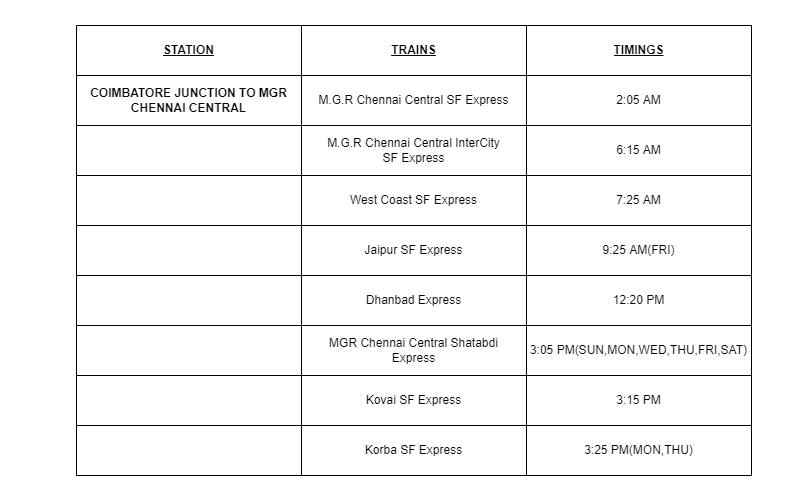

The diagram above was exported from draw.io. Its source (the exported page's mxGraphModel, read from the mxfile embedded in the PNG):
<mxGraphModel dx="1102" dy="857" grid="1" gridSize="10" guides="1" tooltips="1" connect="1" arrows="1" fold="1" page="1" pageScale="1" pageWidth="800" pageHeight="500" math="0" shadow="0">
  <root>
    <mxCell id="0" />
    <mxCell id="1" parent="0" />
    <mxCell id="DaPcGuU_e6mPHeAMNNRw-1" value="" style="shape=table;startSize=0;container=1;collapsible=0;childLayout=tableLayout;" parent="1" vertex="1">
      <mxGeometry x="76" y="25" width="675" height="450" as="geometry" />
    </mxCell>
    <mxCell id="DaPcGuU_e6mPHeAMNNRw-2" style="shape=tableRow;horizontal=0;startSize=0;swimlaneHead=0;swimlaneBody=0;top=0;left=0;bottom=0;right=0;collapsible=0;dropTarget=0;fillColor=none;points=[[0,0.5],[1,0.5]];portConstraint=eastwest;" parent="DaPcGuU_e6mPHeAMNNRw-1" vertex="1">
      <mxGeometry width="675" height="50" as="geometry" />
    </mxCell>
    <mxCell id="DaPcGuU_e6mPHeAMNNRw-3" value="&lt;b&gt;&lt;u&gt;STATION&lt;/u&gt;&lt;/b&gt;" style="shape=partialRectangle;html=1;whiteSpace=wrap;connectable=0;overflow=hidden;fillColor=none;top=0;left=0;bottom=0;right=0;pointerEvents=1;" parent="DaPcGuU_e6mPHeAMNNRw-2" vertex="1">
      <mxGeometry width="225" height="50" as="geometry">
        <mxRectangle width="225" height="50" as="alternateBounds" />
      </mxGeometry>
    </mxCell>
    <mxCell id="DaPcGuU_e6mPHeAMNNRw-4" value="&lt;b&gt;&lt;u&gt;TRAINS&lt;/u&gt;&lt;/b&gt;" style="shape=partialRectangle;html=1;whiteSpace=wrap;connectable=0;overflow=hidden;fillColor=none;top=0;left=0;bottom=0;right=0;pointerEvents=1;" parent="DaPcGuU_e6mPHeAMNNRw-2" vertex="1">
      <mxGeometry x="225" width="225" height="50" as="geometry">
        <mxRectangle width="225" height="50" as="alternateBounds" />
      </mxGeometry>
    </mxCell>
    <mxCell id="DaPcGuU_e6mPHeAMNNRw-5" value="&lt;b&gt;&lt;u&gt;TIMINGS&lt;/u&gt;&lt;/b&gt;" style="shape=partialRectangle;html=1;whiteSpace=wrap;connectable=0;overflow=hidden;fillColor=none;top=0;left=0;bottom=0;right=0;pointerEvents=1;" parent="DaPcGuU_e6mPHeAMNNRw-2" vertex="1">
      <mxGeometry x="450" width="225" height="50" as="geometry">
        <mxRectangle width="225" height="50" as="alternateBounds" />
      </mxGeometry>
    </mxCell>
    <mxCell id="DaPcGuU_e6mPHeAMNNRw-6" value="" style="shape=tableRow;horizontal=0;startSize=0;swimlaneHead=0;swimlaneBody=0;top=0;left=0;bottom=0;right=0;collapsible=0;dropTarget=0;fillColor=none;points=[[0,0.5],[1,0.5]];portConstraint=eastwest;" parent="DaPcGuU_e6mPHeAMNNRw-1" vertex="1">
      <mxGeometry y="50" width="675" height="50" as="geometry" />
    </mxCell>
    <mxCell id="DaPcGuU_e6mPHeAMNNRw-7" value="&lt;b&gt;COIMBATORE JUNCTION TO MGR CHENNAI CENTRAL&lt;/b&gt;" style="shape=partialRectangle;html=1;whiteSpace=wrap;connectable=0;overflow=hidden;fillColor=none;top=0;left=0;bottom=0;right=0;pointerEvents=1;" parent="DaPcGuU_e6mPHeAMNNRw-6" vertex="1">
      <mxGeometry width="225" height="50" as="geometry">
        <mxRectangle width="225" height="50" as="alternateBounds" />
      </mxGeometry>
    </mxCell>
    <mxCell id="DaPcGuU_e6mPHeAMNNRw-8" value="M.G.R Chennai Central SF Express" style="shape=partialRectangle;html=1;whiteSpace=wrap;connectable=0;overflow=hidden;fillColor=none;top=0;left=0;bottom=0;right=0;pointerEvents=1;" parent="DaPcGuU_e6mPHeAMNNRw-6" vertex="1">
      <mxGeometry x="225" width="225" height="50" as="geometry">
        <mxRectangle width="225" height="50" as="alternateBounds" />
      </mxGeometry>
    </mxCell>
    <mxCell id="DaPcGuU_e6mPHeAMNNRw-9" value="2:05 AM" style="shape=partialRectangle;html=1;whiteSpace=wrap;connectable=0;overflow=hidden;fillColor=none;top=0;left=0;bottom=0;right=0;pointerEvents=1;" parent="DaPcGuU_e6mPHeAMNNRw-6" vertex="1">
      <mxGeometry x="450" width="225" height="50" as="geometry">
        <mxRectangle width="225" height="50" as="alternateBounds" />
      </mxGeometry>
    </mxCell>
    <mxCell id="DaPcGuU_e6mPHeAMNNRw-10" style="shape=tableRow;horizontal=0;startSize=0;swimlaneHead=0;swimlaneBody=0;top=0;left=0;bottom=0;right=0;collapsible=0;dropTarget=0;fillColor=none;points=[[0,0.5],[1,0.5]];portConstraint=eastwest;" parent="DaPcGuU_e6mPHeAMNNRw-1" vertex="1">
      <mxGeometry y="100" width="675" height="50" as="geometry" />
    </mxCell>
    <mxCell id="DaPcGuU_e6mPHeAMNNRw-11" style="shape=partialRectangle;html=1;whiteSpace=wrap;connectable=0;overflow=hidden;fillColor=none;top=0;left=0;bottom=0;right=0;pointerEvents=1;" parent="DaPcGuU_e6mPHeAMNNRw-10" vertex="1">
      <mxGeometry width="225" height="50" as="geometry">
        <mxRectangle width="225" height="50" as="alternateBounds" />
      </mxGeometry>
    </mxCell>
    <mxCell id="DaPcGuU_e6mPHeAMNNRw-12" value="&lt;div&gt;M.G.R Chennai Central InterCity&lt;/div&gt;&lt;div&gt;SF Express&lt;/div&gt;" style="shape=partialRectangle;html=1;whiteSpace=wrap;connectable=0;overflow=hidden;fillColor=none;top=0;left=0;bottom=0;right=0;pointerEvents=1;" parent="DaPcGuU_e6mPHeAMNNRw-10" vertex="1">
      <mxGeometry x="225" width="225" height="50" as="geometry">
        <mxRectangle width="225" height="50" as="alternateBounds" />
      </mxGeometry>
    </mxCell>
    <mxCell id="DaPcGuU_e6mPHeAMNNRw-13" value="6:15 AM" style="shape=partialRectangle;html=1;whiteSpace=wrap;connectable=0;overflow=hidden;fillColor=none;top=0;left=0;bottom=0;right=0;pointerEvents=1;" parent="DaPcGuU_e6mPHeAMNNRw-10" vertex="1">
      <mxGeometry x="450" width="225" height="50" as="geometry">
        <mxRectangle width="225" height="50" as="alternateBounds" />
      </mxGeometry>
    </mxCell>
    <mxCell id="DaPcGuU_e6mPHeAMNNRw-14" style="shape=tableRow;horizontal=0;startSize=0;swimlaneHead=0;swimlaneBody=0;top=0;left=0;bottom=0;right=0;collapsible=0;dropTarget=0;fillColor=none;points=[[0,0.5],[1,0.5]];portConstraint=eastwest;" parent="DaPcGuU_e6mPHeAMNNRw-1" vertex="1">
      <mxGeometry y="150" width="675" height="50" as="geometry" />
    </mxCell>
    <mxCell id="DaPcGuU_e6mPHeAMNNRw-15" style="shape=partialRectangle;html=1;whiteSpace=wrap;connectable=0;overflow=hidden;fillColor=none;top=0;left=0;bottom=0;right=0;pointerEvents=1;" parent="DaPcGuU_e6mPHeAMNNRw-14" vertex="1">
      <mxGeometry width="225" height="50" as="geometry">
        <mxRectangle width="225" height="50" as="alternateBounds" />
      </mxGeometry>
    </mxCell>
    <mxCell id="DaPcGuU_e6mPHeAMNNRw-16" value="West Coast SF Express" style="shape=partialRectangle;html=1;whiteSpace=wrap;connectable=0;overflow=hidden;fillColor=none;top=0;left=0;bottom=0;right=0;pointerEvents=1;" parent="DaPcGuU_e6mPHeAMNNRw-14" vertex="1">
      <mxGeometry x="225" width="225" height="50" as="geometry">
        <mxRectangle width="225" height="50" as="alternateBounds" />
      </mxGeometry>
    </mxCell>
    <mxCell id="DaPcGuU_e6mPHeAMNNRw-17" value="7:25 AM" style="shape=partialRectangle;html=1;whiteSpace=wrap;connectable=0;overflow=hidden;fillColor=none;top=0;left=0;bottom=0;right=0;pointerEvents=1;" parent="DaPcGuU_e6mPHeAMNNRw-14" vertex="1">
      <mxGeometry x="450" width="225" height="50" as="geometry">
        <mxRectangle width="225" height="50" as="alternateBounds" />
      </mxGeometry>
    </mxCell>
    <mxCell id="DaPcGuU_e6mPHeAMNNRw-18" style="shape=tableRow;horizontal=0;startSize=0;swimlaneHead=0;swimlaneBody=0;top=0;left=0;bottom=0;right=0;collapsible=0;dropTarget=0;fillColor=none;points=[[0,0.5],[1,0.5]];portConstraint=eastwest;" parent="DaPcGuU_e6mPHeAMNNRw-1" vertex="1">
      <mxGeometry y="200" width="675" height="50" as="geometry" />
    </mxCell>
    <mxCell id="DaPcGuU_e6mPHeAMNNRw-19" style="shape=partialRectangle;html=1;whiteSpace=wrap;connectable=0;overflow=hidden;fillColor=none;top=0;left=0;bottom=0;right=0;pointerEvents=1;" parent="DaPcGuU_e6mPHeAMNNRw-18" vertex="1">
      <mxGeometry width="225" height="50" as="geometry">
        <mxRectangle width="225" height="50" as="alternateBounds" />
      </mxGeometry>
    </mxCell>
    <mxCell id="DaPcGuU_e6mPHeAMNNRw-20" value="Jaipur SF Express" style="shape=partialRectangle;html=1;whiteSpace=wrap;connectable=0;overflow=hidden;fillColor=none;top=0;left=0;bottom=0;right=0;pointerEvents=1;" parent="DaPcGuU_e6mPHeAMNNRw-18" vertex="1">
      <mxGeometry x="225" width="225" height="50" as="geometry">
        <mxRectangle width="225" height="50" as="alternateBounds" />
      </mxGeometry>
    </mxCell>
    <mxCell id="DaPcGuU_e6mPHeAMNNRw-21" value="9:25 AM(FRI)" style="shape=partialRectangle;html=1;whiteSpace=wrap;connectable=0;overflow=hidden;fillColor=none;top=0;left=0;bottom=0;right=0;pointerEvents=1;" parent="DaPcGuU_e6mPHeAMNNRw-18" vertex="1">
      <mxGeometry x="450" width="225" height="50" as="geometry">
        <mxRectangle width="225" height="50" as="alternateBounds" />
      </mxGeometry>
    </mxCell>
    <mxCell id="DaPcGuU_e6mPHeAMNNRw-22" style="shape=tableRow;horizontal=0;startSize=0;swimlaneHead=0;swimlaneBody=0;top=0;left=0;bottom=0;right=0;collapsible=0;dropTarget=0;fillColor=none;points=[[0,0.5],[1,0.5]];portConstraint=eastwest;" parent="DaPcGuU_e6mPHeAMNNRw-1" vertex="1">
      <mxGeometry y="250" width="675" height="50" as="geometry" />
    </mxCell>
    <mxCell id="DaPcGuU_e6mPHeAMNNRw-23" style="shape=partialRectangle;html=1;whiteSpace=wrap;connectable=0;overflow=hidden;fillColor=none;top=0;left=0;bottom=0;right=0;pointerEvents=1;" parent="DaPcGuU_e6mPHeAMNNRw-22" vertex="1">
      <mxGeometry width="225" height="50" as="geometry">
        <mxRectangle width="225" height="50" as="alternateBounds" />
      </mxGeometry>
    </mxCell>
    <mxCell id="DaPcGuU_e6mPHeAMNNRw-24" value="Dhanbad Express" style="shape=partialRectangle;html=1;whiteSpace=wrap;connectable=0;overflow=hidden;fillColor=none;top=0;left=0;bottom=0;right=0;pointerEvents=1;" parent="DaPcGuU_e6mPHeAMNNRw-22" vertex="1">
      <mxGeometry x="225" width="225" height="50" as="geometry">
        <mxRectangle width="225" height="50" as="alternateBounds" />
      </mxGeometry>
    </mxCell>
    <mxCell id="DaPcGuU_e6mPHeAMNNRw-25" value="12:20 PM" style="shape=partialRectangle;html=1;whiteSpace=wrap;connectable=0;overflow=hidden;fillColor=none;top=0;left=0;bottom=0;right=0;pointerEvents=1;" parent="DaPcGuU_e6mPHeAMNNRw-22" vertex="1">
      <mxGeometry x="450" width="225" height="50" as="geometry">
        <mxRectangle width="225" height="50" as="alternateBounds" />
      </mxGeometry>
    </mxCell>
    <mxCell id="DaPcGuU_e6mPHeAMNNRw-26" style="shape=tableRow;horizontal=0;startSize=0;swimlaneHead=0;swimlaneBody=0;top=0;left=0;bottom=0;right=0;collapsible=0;dropTarget=0;fillColor=none;points=[[0,0.5],[1,0.5]];portConstraint=eastwest;" parent="DaPcGuU_e6mPHeAMNNRw-1" vertex="1">
      <mxGeometry y="300" width="675" height="50" as="geometry" />
    </mxCell>
    <mxCell id="DaPcGuU_e6mPHeAMNNRw-27" style="shape=partialRectangle;html=1;whiteSpace=wrap;connectable=0;overflow=hidden;fillColor=none;top=0;left=0;bottom=0;right=0;pointerEvents=1;" parent="DaPcGuU_e6mPHeAMNNRw-26" vertex="1">
      <mxGeometry width="225" height="50" as="geometry">
        <mxRectangle width="225" height="50" as="alternateBounds" />
      </mxGeometry>
    </mxCell>
    <mxCell id="DaPcGuU_e6mPHeAMNNRw-28" value="&lt;div&gt;MGR Chennai Central Shatabdi&lt;/div&gt;&lt;div&gt;&lt;span&gt;Express&lt;/span&gt;&lt;br&gt;&lt;/div&gt;" style="shape=partialRectangle;html=1;whiteSpace=wrap;connectable=0;overflow=hidden;fillColor=none;top=0;left=0;bottom=0;right=0;pointerEvents=1;" parent="DaPcGuU_e6mPHeAMNNRw-26" vertex="1">
      <mxGeometry x="225" width="225" height="50" as="geometry">
        <mxRectangle width="225" height="50" as="alternateBounds" />
      </mxGeometry>
    </mxCell>
    <mxCell id="DaPcGuU_e6mPHeAMNNRw-29" value="3:05 PM(SUN,MON,WED,THU,FRI,SAT)" style="shape=partialRectangle;html=1;whiteSpace=wrap;connectable=0;overflow=hidden;fillColor=none;top=0;left=0;bottom=0;right=0;pointerEvents=1;" parent="DaPcGuU_e6mPHeAMNNRw-26" vertex="1">
      <mxGeometry x="450" width="225" height="50" as="geometry">
        <mxRectangle width="225" height="50" as="alternateBounds" />
      </mxGeometry>
    </mxCell>
    <mxCell id="DaPcGuU_e6mPHeAMNNRw-30" style="shape=tableRow;horizontal=0;startSize=0;swimlaneHead=0;swimlaneBody=0;top=0;left=0;bottom=0;right=0;collapsible=0;dropTarget=0;fillColor=none;points=[[0,0.5],[1,0.5]];portConstraint=eastwest;" parent="DaPcGuU_e6mPHeAMNNRw-1" vertex="1">
      <mxGeometry y="350" width="675" height="50" as="geometry" />
    </mxCell>
    <mxCell id="DaPcGuU_e6mPHeAMNNRw-31" style="shape=partialRectangle;html=1;whiteSpace=wrap;connectable=0;overflow=hidden;fillColor=none;top=0;left=0;bottom=0;right=0;pointerEvents=1;" parent="DaPcGuU_e6mPHeAMNNRw-30" vertex="1">
      <mxGeometry width="225" height="50" as="geometry">
        <mxRectangle width="225" height="50" as="alternateBounds" />
      </mxGeometry>
    </mxCell>
    <mxCell id="DaPcGuU_e6mPHeAMNNRw-32" value="Kovai SF Express" style="shape=partialRectangle;html=1;whiteSpace=wrap;connectable=0;overflow=hidden;fillColor=none;top=0;left=0;bottom=0;right=0;pointerEvents=1;" parent="DaPcGuU_e6mPHeAMNNRw-30" vertex="1">
      <mxGeometry x="225" width="225" height="50" as="geometry">
        <mxRectangle width="225" height="50" as="alternateBounds" />
      </mxGeometry>
    </mxCell>
    <mxCell id="DaPcGuU_e6mPHeAMNNRw-33" value="3:15 PM" style="shape=partialRectangle;html=1;whiteSpace=wrap;connectable=0;overflow=hidden;fillColor=none;top=0;left=0;bottom=0;right=0;pointerEvents=1;" parent="DaPcGuU_e6mPHeAMNNRw-30" vertex="1">
      <mxGeometry x="450" width="225" height="50" as="geometry">
        <mxRectangle width="225" height="50" as="alternateBounds" />
      </mxGeometry>
    </mxCell>
    <mxCell id="DaPcGuU_e6mPHeAMNNRw-34" style="shape=tableRow;horizontal=0;startSize=0;swimlaneHead=0;swimlaneBody=0;top=0;left=0;bottom=0;right=0;collapsible=0;dropTarget=0;fillColor=none;points=[[0,0.5],[1,0.5]];portConstraint=eastwest;" parent="DaPcGuU_e6mPHeAMNNRw-1" vertex="1">
      <mxGeometry y="400" width="675" height="50" as="geometry" />
    </mxCell>
    <mxCell id="DaPcGuU_e6mPHeAMNNRw-35" style="shape=partialRectangle;html=1;whiteSpace=wrap;connectable=0;overflow=hidden;fillColor=none;top=0;left=0;bottom=0;right=0;pointerEvents=1;" parent="DaPcGuU_e6mPHeAMNNRw-34" vertex="1">
      <mxGeometry width="225" height="50" as="geometry">
        <mxRectangle width="225" height="50" as="alternateBounds" />
      </mxGeometry>
    </mxCell>
    <mxCell id="DaPcGuU_e6mPHeAMNNRw-36" value="Korba SF Express" style="shape=partialRectangle;html=1;whiteSpace=wrap;connectable=0;overflow=hidden;fillColor=none;top=0;left=0;bottom=0;right=0;pointerEvents=1;" parent="DaPcGuU_e6mPHeAMNNRw-34" vertex="1">
      <mxGeometry x="225" width="225" height="50" as="geometry">
        <mxRectangle width="225" height="50" as="alternateBounds" />
      </mxGeometry>
    </mxCell>
    <mxCell id="DaPcGuU_e6mPHeAMNNRw-37" value="3:25 PM(MON,THU)" style="shape=partialRectangle;html=1;whiteSpace=wrap;connectable=0;overflow=hidden;fillColor=none;top=0;left=0;bottom=0;right=0;pointerEvents=1;" parent="DaPcGuU_e6mPHeAMNNRw-34" vertex="1">
      <mxGeometry x="450" width="225" height="50" as="geometry">
        <mxRectangle width="225" height="50" as="alternateBounds" />
      </mxGeometry>
    </mxCell>
  </root>
</mxGraphModel>